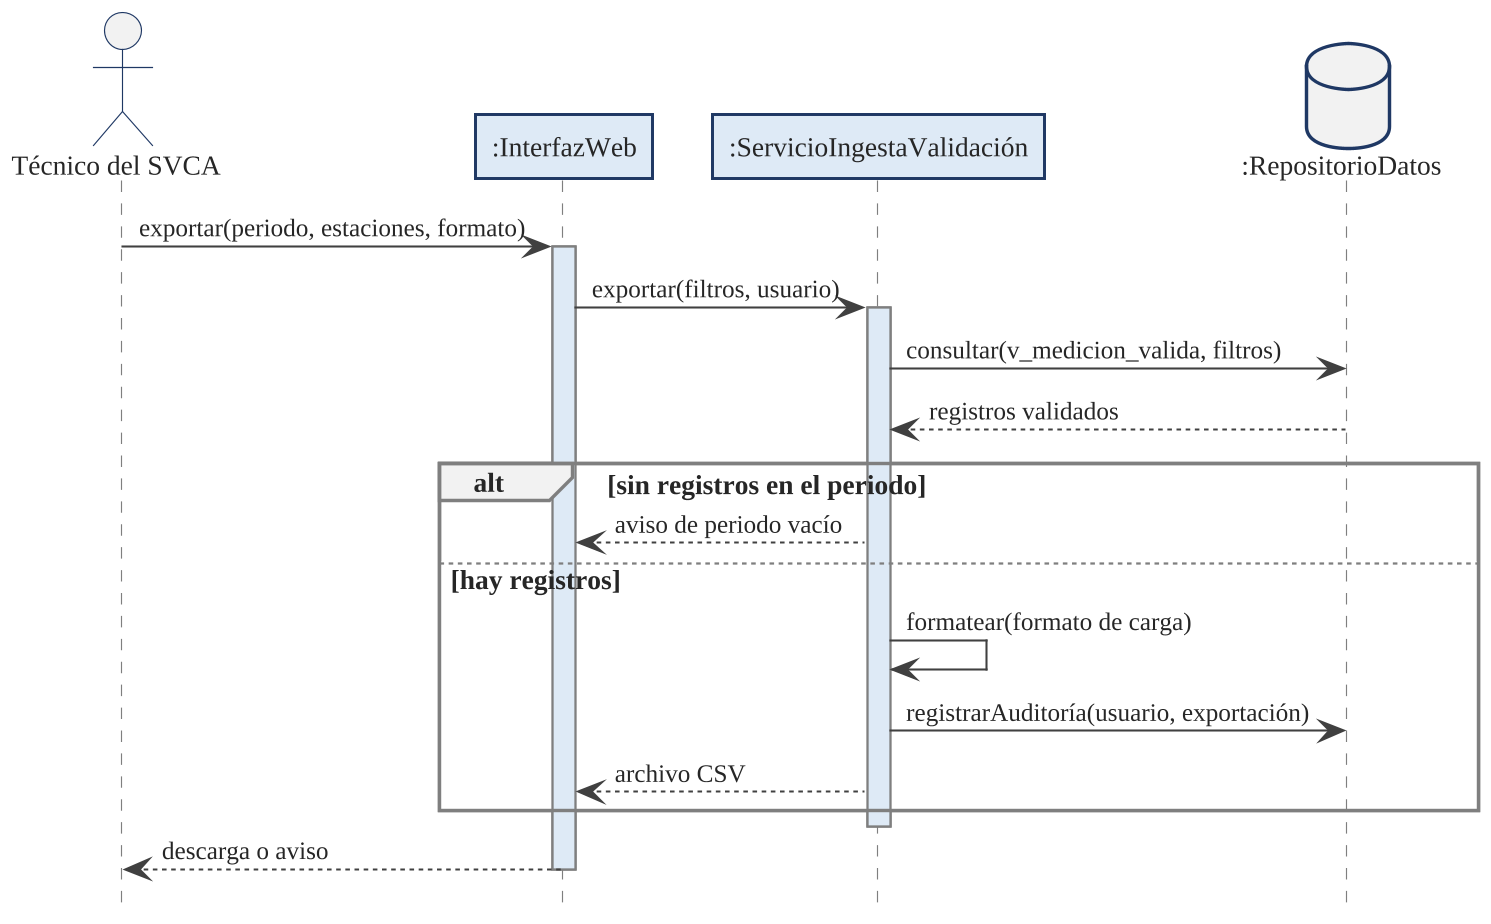

The diagram above was rendered by PlantUML. Its source (embedded in the PNG):
@startuml
!include tema.iuml
hide footbox
autoactivate off

actor "Técnico del SVCA" as TEC
participant ":InterfazWeb" as WEB
participant ":ServicioIngestaValidación" as SVC
database ":RepositorioDatos" as DB
TEC -> WEB : exportar(periodo, estaciones, formato)
activate WEB
WEB -> SVC : exportar(filtros, usuario)
activate SVC
SVC -> DB : consultar(v_medicion_valida, filtros)
DB --> SVC : registros validados
alt sin registros en el periodo
  SVC --> WEB : aviso de periodo vacío
else hay registros
  SVC -> SVC : formatear(formato de carga)
  SVC -> DB : registrarAuditoría(usuario, exportación)
  SVC --> WEB : archivo CSV
end
deactivate SVC
WEB --> TEC : descarga o aviso
deactivate WEB

@enduml